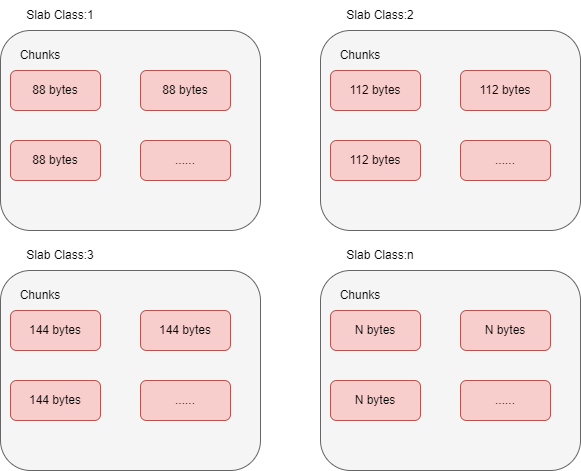

The diagram above was exported from draw.io. Its source (the exported page's mxGraphModel, read from the mxfile embedded in the PNG):
<mxGraphModel dx="850" dy="427" grid="1" gridSize="10" guides="1" tooltips="1" connect="1" arrows="1" fold="1" page="1" pageScale="1" pageWidth="827" pageHeight="1169" math="0" shadow="0">
  <root>
    <mxCell id="0" />
    <mxCell id="1" parent="0" />
    <mxCell id="9xFEdgIHhNXRVokLLZbv-1" value="" style="rounded=1;whiteSpace=wrap;html=1;fillColor=#f5f5f5;fontColor=#333333;strokeColor=#666666;" vertex="1" parent="1">
      <mxGeometry x="80" y="90" width="260" height="200" as="geometry" />
    </mxCell>
    <mxCell id="9xFEdgIHhNXRVokLLZbv-2" value="Chunks" style="text;html=1;strokeColor=none;fillColor=none;align=center;verticalAlign=middle;whiteSpace=wrap;rounded=0;" vertex="1" parent="1">
      <mxGeometry x="90" y="100" width="60" height="30" as="geometry" />
    </mxCell>
    <mxCell id="9xFEdgIHhNXRVokLLZbv-3" value="88 bytes" style="rounded=1;whiteSpace=wrap;html=1;fillColor=#f8cecc;strokeColor=#b85450;" vertex="1" parent="1">
      <mxGeometry x="90" y="130" width="90" height="40" as="geometry" />
    </mxCell>
    <mxCell id="9xFEdgIHhNXRVokLLZbv-4" value="88 bytes" style="rounded=1;whiteSpace=wrap;html=1;fillColor=#f8cecc;strokeColor=#b85450;" vertex="1" parent="1">
      <mxGeometry x="220" y="130" width="90" height="40" as="geometry" />
    </mxCell>
    <mxCell id="9xFEdgIHhNXRVokLLZbv-5" value="88 bytes" style="rounded=1;whiteSpace=wrap;html=1;fillColor=#f8cecc;strokeColor=#b85450;" vertex="1" parent="1">
      <mxGeometry x="90" y="200" width="90" height="40" as="geometry" />
    </mxCell>
    <mxCell id="9xFEdgIHhNXRVokLLZbv-8" value="......" style="rounded=1;whiteSpace=wrap;html=1;fillColor=#f8cecc;strokeColor=#b85450;" vertex="1" parent="1">
      <mxGeometry x="220" y="200" width="90" height="40" as="geometry" />
    </mxCell>
    <mxCell id="9xFEdgIHhNXRVokLLZbv-9" value="Slab Class:1" style="text;html=1;strokeColor=none;fillColor=none;align=center;verticalAlign=middle;whiteSpace=wrap;rounded=0;" vertex="1" parent="1">
      <mxGeometry x="90" y="60" width="100" height="30" as="geometry" />
    </mxCell>
    <mxCell id="9xFEdgIHhNXRVokLLZbv-10" value="" style="rounded=1;whiteSpace=wrap;html=1;fillColor=#f5f5f5;fontColor=#333333;strokeColor=#666666;" vertex="1" parent="1">
      <mxGeometry x="400" y="90" width="260" height="200" as="geometry" />
    </mxCell>
    <mxCell id="9xFEdgIHhNXRVokLLZbv-11" value="Chunks" style="text;html=1;strokeColor=none;fillColor=none;align=center;verticalAlign=middle;whiteSpace=wrap;rounded=0;" vertex="1" parent="1">
      <mxGeometry x="410" y="100" width="60" height="30" as="geometry" />
    </mxCell>
    <mxCell id="9xFEdgIHhNXRVokLLZbv-12" value="112&amp;nbsp;bytes" style="rounded=1;whiteSpace=wrap;html=1;fillColor=#f8cecc;strokeColor=#b85450;" vertex="1" parent="1">
      <mxGeometry x="410" y="130" width="90" height="40" as="geometry" />
    </mxCell>
    <mxCell id="9xFEdgIHhNXRVokLLZbv-13" value="112 bytes" style="rounded=1;whiteSpace=wrap;html=1;fillColor=#f8cecc;strokeColor=#b85450;" vertex="1" parent="1">
      <mxGeometry x="540" y="130" width="90" height="40" as="geometry" />
    </mxCell>
    <mxCell id="9xFEdgIHhNXRVokLLZbv-14" value="112 bytes" style="rounded=1;whiteSpace=wrap;html=1;fillColor=#f8cecc;strokeColor=#b85450;" vertex="1" parent="1">
      <mxGeometry x="410" y="200" width="90" height="40" as="geometry" />
    </mxCell>
    <mxCell id="9xFEdgIHhNXRVokLLZbv-15" value="......" style="rounded=1;whiteSpace=wrap;html=1;fillColor=#f8cecc;strokeColor=#b85450;" vertex="1" parent="1">
      <mxGeometry x="540" y="200" width="90" height="40" as="geometry" />
    </mxCell>
    <mxCell id="9xFEdgIHhNXRVokLLZbv-16" value="Slab Class:2" style="text;html=1;strokeColor=none;fillColor=none;align=center;verticalAlign=middle;whiteSpace=wrap;rounded=0;" vertex="1" parent="1">
      <mxGeometry x="410" y="60" width="100" height="30" as="geometry" />
    </mxCell>
    <mxCell id="9xFEdgIHhNXRVokLLZbv-17" value="" style="rounded=1;whiteSpace=wrap;html=1;fillColor=#f5f5f5;fontColor=#333333;strokeColor=#666666;" vertex="1" parent="1">
      <mxGeometry x="80" y="330" width="260" height="200" as="geometry" />
    </mxCell>
    <mxCell id="9xFEdgIHhNXRVokLLZbv-18" value="Chunks" style="text;html=1;strokeColor=none;fillColor=none;align=center;verticalAlign=middle;whiteSpace=wrap;rounded=0;" vertex="1" parent="1">
      <mxGeometry x="90" y="340" width="60" height="30" as="geometry" />
    </mxCell>
    <mxCell id="9xFEdgIHhNXRVokLLZbv-19" value="144 bytes" style="rounded=1;whiteSpace=wrap;html=1;fillColor=#f8cecc;strokeColor=#b85450;" vertex="1" parent="1">
      <mxGeometry x="90" y="370" width="90" height="40" as="geometry" />
    </mxCell>
    <mxCell id="9xFEdgIHhNXRVokLLZbv-20" value="144 bytes" style="rounded=1;whiteSpace=wrap;html=1;fillColor=#f8cecc;strokeColor=#b85450;" vertex="1" parent="1">
      <mxGeometry x="220" y="370" width="90" height="40" as="geometry" />
    </mxCell>
    <mxCell id="9xFEdgIHhNXRVokLLZbv-21" value="144 bytes" style="rounded=1;whiteSpace=wrap;html=1;fillColor=#f8cecc;strokeColor=#b85450;" vertex="1" parent="1">
      <mxGeometry x="90" y="440" width="90" height="40" as="geometry" />
    </mxCell>
    <mxCell id="9xFEdgIHhNXRVokLLZbv-22" value="......" style="rounded=1;whiteSpace=wrap;html=1;fillColor=#f8cecc;strokeColor=#b85450;" vertex="1" parent="1">
      <mxGeometry x="220" y="440" width="90" height="40" as="geometry" />
    </mxCell>
    <mxCell id="9xFEdgIHhNXRVokLLZbv-23" value="Slab Class:3" style="text;html=1;strokeColor=none;fillColor=none;align=center;verticalAlign=middle;whiteSpace=wrap;rounded=0;" vertex="1" parent="1">
      <mxGeometry x="90" y="300" width="100" height="30" as="geometry" />
    </mxCell>
    <mxCell id="9xFEdgIHhNXRVokLLZbv-31" value="" style="rounded=1;whiteSpace=wrap;html=1;fillColor=#f5f5f5;fontColor=#333333;strokeColor=#666666;" vertex="1" parent="1">
      <mxGeometry x="400" y="330" width="260" height="200" as="geometry" />
    </mxCell>
    <mxCell id="9xFEdgIHhNXRVokLLZbv-32" value="Chunks" style="text;html=1;strokeColor=none;fillColor=none;align=center;verticalAlign=middle;whiteSpace=wrap;rounded=0;" vertex="1" parent="1">
      <mxGeometry x="410" y="340" width="60" height="30" as="geometry" />
    </mxCell>
    <mxCell id="9xFEdgIHhNXRVokLLZbv-33" value="N bytes" style="rounded=1;whiteSpace=wrap;html=1;fillColor=#f8cecc;strokeColor=#b85450;" vertex="1" parent="1">
      <mxGeometry x="410" y="370" width="90" height="40" as="geometry" />
    </mxCell>
    <mxCell id="9xFEdgIHhNXRVokLLZbv-34" value="N bytes" style="rounded=1;whiteSpace=wrap;html=1;fillColor=#f8cecc;strokeColor=#b85450;" vertex="1" parent="1">
      <mxGeometry x="540" y="370" width="90" height="40" as="geometry" />
    </mxCell>
    <mxCell id="9xFEdgIHhNXRVokLLZbv-35" value="N bytes" style="rounded=1;whiteSpace=wrap;html=1;fillColor=#f8cecc;strokeColor=#b85450;" vertex="1" parent="1">
      <mxGeometry x="410" y="440" width="90" height="40" as="geometry" />
    </mxCell>
    <mxCell id="9xFEdgIHhNXRVokLLZbv-36" value="......" style="rounded=1;whiteSpace=wrap;html=1;fillColor=#f8cecc;strokeColor=#b85450;" vertex="1" parent="1">
      <mxGeometry x="540" y="440" width="90" height="40" as="geometry" />
    </mxCell>
    <mxCell id="9xFEdgIHhNXRVokLLZbv-37" value="Slab Class:n" style="text;html=1;strokeColor=none;fillColor=none;align=center;verticalAlign=middle;whiteSpace=wrap;rounded=0;" vertex="1" parent="1">
      <mxGeometry x="410" y="300" width="100" height="30" as="geometry" />
    </mxCell>
  </root>
</mxGraphModel>